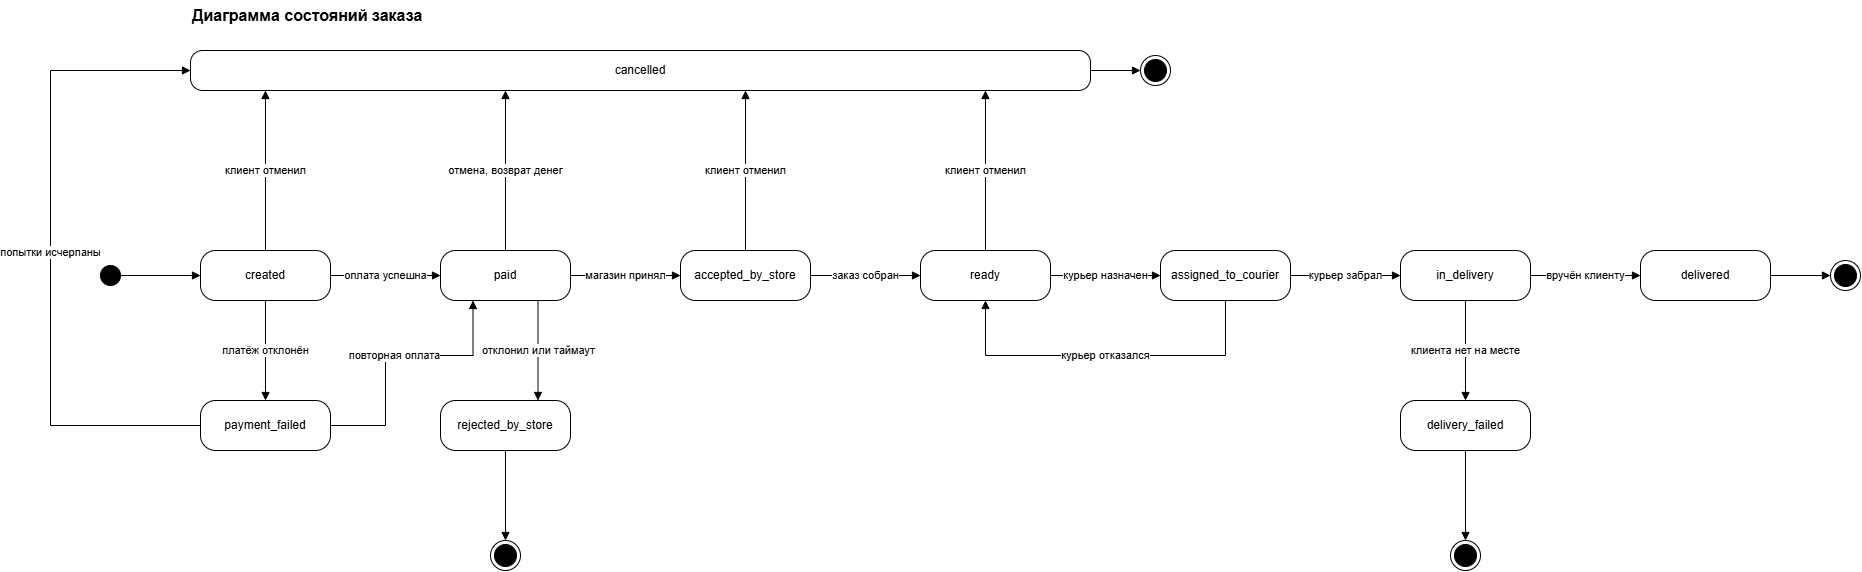

The diagram above was exported from draw.io. Its source (the exported page's mxGraphModel, read from the mxfile embedded in the PNG):
<mxGraphModel dx="723" dy="859" grid="1" gridSize="10" guides="1" tooltips="1" connect="1" arrows="1" fold="1" page="1" pageScale="1" pageWidth="1950" pageHeight="700" math="0" shadow="0">
  <root>
    <mxCell id="0" />
    <mxCell id="1" parent="0" />
    <mxCell id="title" parent="1" style="text;html=1;align=left;verticalAlign=middle;fontSize=16;fontStyle=1;fontColor=#000000;" value="Диаграмма состояний заказа" vertex="1">
      <mxGeometry height="30" width="400" x="200" y="20" as="geometry" />
    </mxCell>
    <mxCell id="created" parent="1" style="rounded=1;whiteSpace=wrap;html=1;arcSize=30;fillColor=#ffffff;strokeColor=#000000;fontColor=#000000;" value="created" vertex="1">
      <mxGeometry height="50" width="130" x="210" y="270" as="geometry" />
    </mxCell>
    <mxCell id="paid" parent="1" style="rounded=1;whiteSpace=wrap;html=1;arcSize=30;fillColor=#ffffff;strokeColor=#000000;fontColor=#000000;" value="paid" vertex="1">
      <mxGeometry height="50" width="130" x="450" y="270" as="geometry" />
    </mxCell>
    <mxCell id="accepted_by_store" parent="1" style="rounded=1;whiteSpace=wrap;html=1;arcSize=30;fillColor=#ffffff;strokeColor=#000000;fontColor=#000000;" value="accepted_by_store" vertex="1">
      <mxGeometry height="50" width="130" x="690" y="270" as="geometry" />
    </mxCell>
    <mxCell id="ready" parent="1" style="rounded=1;whiteSpace=wrap;html=1;arcSize=30;fillColor=#ffffff;strokeColor=#000000;fontColor=#000000;" value="ready" vertex="1">
      <mxGeometry height="50" width="130" x="930" y="270" as="geometry" />
    </mxCell>
    <mxCell id="assigned_to_courier" parent="1" style="rounded=1;whiteSpace=wrap;html=1;arcSize=30;fillColor=#ffffff;strokeColor=#000000;fontColor=#000000;" value="assigned_to_courier" vertex="1">
      <mxGeometry height="50" width="130" x="1170" y="270" as="geometry" />
    </mxCell>
    <mxCell id="in_delivery" parent="1" style="rounded=1;whiteSpace=wrap;html=1;arcSize=30;fillColor=#ffffff;strokeColor=#000000;fontColor=#000000;" value="in_delivery" vertex="1">
      <mxGeometry height="50" width="130" x="1410" y="270" as="geometry" />
    </mxCell>
    <mxCell id="delivered" parent="1" style="rounded=1;whiteSpace=wrap;html=1;arcSize=30;fillColor=#ffffff;strokeColor=#000000;fontColor=#000000;" value="delivered" vertex="1">
      <mxGeometry height="50" width="130" x="1650" y="270" as="geometry" />
    </mxCell>
    <mxCell id="start" parent="1" style="ellipse;html=1;fillColor=#000000;strokeColor=#000000;" value="" vertex="1">
      <mxGeometry height="20" width="20" x="110" y="285" as="geometry" />
    </mxCell>
    <mxCell id="end_ok" parent="1" style="ellipse;html=1;shape=endState;fillColor=#000000;strokeColor=#000000;" value="" vertex="1">
      <mxGeometry height="30" width="30" x="1840" y="280" as="geometry" />
    </mxCell>
    <mxCell id="payment_failed" parent="1" style="rounded=1;whiteSpace=wrap;html=1;arcSize=30;fillColor=#ffffff;strokeColor=#000000;fontColor=#000000;" value="payment_failed" vertex="1">
      <mxGeometry height="50" width="130" x="210" y="420" as="geometry" />
    </mxCell>
    <mxCell id="rejected_by_store" parent="1" style="rounded=1;whiteSpace=wrap;html=1;arcSize=30;fillColor=#ffffff;strokeColor=#000000;fontColor=#000000;" value="rejected_by_store" vertex="1">
      <mxGeometry height="50" width="130" x="450" y="420" as="geometry" />
    </mxCell>
    <mxCell id="delivery_failed" parent="1" style="rounded=1;whiteSpace=wrap;html=1;arcSize=30;fillColor=#ffffff;strokeColor=#000000;fontColor=#000000;" value="delivery_failed" vertex="1">
      <mxGeometry height="50" width="130" x="1410" y="420" as="geometry" />
    </mxCell>
    <mxCell id="end_rej" parent="1" style="ellipse;html=1;shape=endState;fillColor=#000000;strokeColor=#000000;" value="" vertex="1">
      <mxGeometry height="30" width="30" x="500" y="560" as="geometry" />
    </mxCell>
    <mxCell id="end_df" parent="1" style="ellipse;html=1;shape=endState;fillColor=#000000;strokeColor=#000000;" value="" vertex="1">
      <mxGeometry height="30" width="30" x="1460" y="560" as="geometry" />
    </mxCell>
    <mxCell id="cancelled" parent="1" style="rounded=1;whiteSpace=wrap;html=1;arcSize=30;fillColor=#ffffff;strokeColor=#000000;fontColor=#000000;" value="cancelled" vertex="1">
      <mxGeometry height="40" width="900" x="200" y="70" as="geometry" />
    </mxCell>
    <mxCell id="end_cancel" parent="1" style="ellipse;html=1;shape=endState;fillColor=#000000;strokeColor=#000000;" value="" vertex="1">
      <mxGeometry height="30" width="30" x="1150" y="75" as="geometry" />
    </mxCell>
    <mxCell id="e0" edge="1" parent="1" source="start" style="edgeStyle=orthogonalEdgeStyle;rounded=0;html=1;endArrow=block;endFill=1;strokeColor=#000000;fontColor=#000000;fontSize=11;labelBackgroundColor=#ffffff;" target="created" value="">
      <mxGeometry relative="1" as="geometry" />
    </mxCell>
    <mxCell id="e1" edge="1" parent="1" source="created" style="edgeStyle=orthogonalEdgeStyle;rounded=0;html=1;endArrow=block;endFill=1;strokeColor=#000000;fontColor=#000000;fontSize=11;labelBackgroundColor=#ffffff;" target="paid" value="оплата успешна">
      <mxGeometry relative="1" as="geometry" />
    </mxCell>
    <mxCell id="e2" edge="1" parent="1" source="paid" style="edgeStyle=orthogonalEdgeStyle;rounded=0;html=1;endArrow=block;endFill=1;strokeColor=#000000;fontColor=#000000;fontSize=11;labelBackgroundColor=#ffffff;" target="accepted_by_store" value="магазин принял">
      <mxGeometry relative="1" as="geometry" />
    </mxCell>
    <mxCell id="e3" edge="1" parent="1" source="accepted_by_store" style="edgeStyle=orthogonalEdgeStyle;rounded=0;html=1;endArrow=block;endFill=1;strokeColor=#000000;fontColor=#000000;fontSize=11;labelBackgroundColor=#ffffff;" target="ready" value="заказ собран">
      <mxGeometry relative="1" as="geometry" />
    </mxCell>
    <mxCell id="e4" edge="1" parent="1" source="ready" style="edgeStyle=orthogonalEdgeStyle;rounded=0;html=1;endArrow=block;endFill=1;strokeColor=#000000;fontColor=#000000;fontSize=11;labelBackgroundColor=#ffffff;" target="assigned_to_courier" value="курьер назначен">
      <mxGeometry relative="1" as="geometry" />
    </mxCell>
    <mxCell id="e5" edge="1" parent="1" source="assigned_to_courier" style="edgeStyle=orthogonalEdgeStyle;rounded=0;html=1;endArrow=block;endFill=1;strokeColor=#000000;fontColor=#000000;fontSize=11;labelBackgroundColor=#ffffff;" target="in_delivery" value="курьер забрал">
      <mxGeometry relative="1" as="geometry" />
    </mxCell>
    <mxCell id="e6" edge="1" parent="1" source="in_delivery" style="edgeStyle=orthogonalEdgeStyle;rounded=0;html=1;endArrow=block;endFill=1;strokeColor=#000000;fontColor=#000000;fontSize=11;labelBackgroundColor=#ffffff;" target="delivered" value="вручён клиенту">
      <mxGeometry relative="1" as="geometry" />
    </mxCell>
    <mxCell id="e7" edge="1" parent="1" source="delivered" style="edgeStyle=orthogonalEdgeStyle;rounded=0;html=1;endArrow=block;endFill=1;strokeColor=#000000;fontColor=#000000;fontSize=11;labelBackgroundColor=#ffffff;" target="end_ok" value="">
      <mxGeometry relative="1" as="geometry" />
    </mxCell>
    <mxCell id="e8" edge="1" parent="1" source="created" style="edgeStyle=orthogonalEdgeStyle;rounded=0;html=1;endArrow=block;endFill=1;strokeColor=#000000;fontColor=#000000;fontSize=11;labelBackgroundColor=#ffffff;exitX=0.5;exitY=1;exitDx=0;exitDy=0;entryX=0.5;entryY=0;entryDx=0;entryDy=0;" target="payment_failed" value="платёж отклонён">
      <mxGeometry relative="1" as="geometry" />
    </mxCell>
    <mxCell id="e9" edge="1" parent="1" source="payment_failed" style="edgeStyle=orthogonalEdgeStyle;rounded=0;html=1;endArrow=block;endFill=1;strokeColor=#000000;fontColor=#000000;fontSize=11;labelBackgroundColor=#ffffff;exitX=1;exitY=0.5;exitDx=0;exitDy=0;entryX=0.25;entryY=1;entryDx=0;entryDy=0;" target="paid" value="повторная оплата">
      <mxGeometry relative="1" as="geometry">
        <Array as="points">
          <mxPoint x="395" y="445" />
          <mxPoint x="395" y="375" />
          <mxPoint x="482.5" y="375" />
        </Array>
      </mxGeometry>
    </mxCell>
    <mxCell id="e10" edge="1" parent="1" source="paid" style="edgeStyle=orthogonalEdgeStyle;rounded=0;html=1;endArrow=block;endFill=1;strokeColor=#000000;fontColor=#000000;fontSize=11;labelBackgroundColor=#ffffff;exitX=0.75;exitY=1;exitDx=0;exitDy=0;entryX=0.75;entryY=0;entryDx=0;entryDy=0;" target="rejected_by_store" value="отклонил или таймаут">
      <mxGeometry relative="1" as="geometry" />
    </mxCell>
    <mxCell id="e11" edge="1" parent="1" source="rejected_by_store" style="edgeStyle=orthogonalEdgeStyle;rounded=0;html=1;endArrow=block;endFill=1;strokeColor=#000000;fontColor=#000000;fontSize=11;labelBackgroundColor=#ffffff;exitX=0.5;exitY=1;exitDx=0;exitDy=0;entryX=0.5;entryY=0;entryDx=0;entryDy=0;" target="end_rej" value="">
      <mxGeometry relative="1" as="geometry" />
    </mxCell>
    <mxCell id="e12" edge="1" parent="1" source="in_delivery" style="edgeStyle=orthogonalEdgeStyle;rounded=0;html=1;endArrow=block;endFill=1;strokeColor=#000000;fontColor=#000000;fontSize=11;labelBackgroundColor=#ffffff;exitX=0.5;exitY=1;exitDx=0;exitDy=0;entryX=0.5;entryY=0;entryDx=0;entryDy=0;" target="delivery_failed" value="клиента нет на месте">
      <mxGeometry relative="1" as="geometry" />
    </mxCell>
    <mxCell id="e13" edge="1" parent="1" source="delivery_failed" style="edgeStyle=orthogonalEdgeStyle;rounded=0;html=1;endArrow=block;endFill=1;strokeColor=#000000;fontColor=#000000;fontSize=11;labelBackgroundColor=#ffffff;exitX=0.5;exitY=1;exitDx=0;exitDy=0;entryX=0.5;entryY=0;entryDx=0;entryDy=0;" target="end_df" value="">
      <mxGeometry relative="1" as="geometry" />
    </mxCell>
    <mxCell id="e14" edge="1" parent="1" source="assigned_to_courier" style="edgeStyle=orthogonalEdgeStyle;rounded=0;html=1;endArrow=block;endFill=1;strokeColor=#000000;fontColor=#000000;fontSize=11;labelBackgroundColor=#ffffff;exitX=0.5;exitY=1;exitDx=0;exitDy=0;entryX=0.5;entryY=1;entryDx=0;entryDy=0;" target="ready" value="курьер отказался">
      <mxGeometry relative="1" as="geometry">
        <Array as="points">
          <mxPoint x="1235" y="375" />
          <mxPoint x="995" y="375" />
        </Array>
      </mxGeometry>
    </mxCell>
    <mxCell id="c1" edge="1" parent="1" source="created" style="edgeStyle=orthogonalEdgeStyle;rounded=0;html=1;endArrow=block;endFill=1;strokeColor=#000000;fontColor=#000000;fontSize=11;labelBackgroundColor=#ffffff;exitX=0.5;exitY=0;exitDx=0;exitDy=0;entryX=0.0833;entryY=1;entryDx=0;entryDy=0;" target="cancelled" value="клиент отменил">
      <mxGeometry relative="1" as="geometry" />
    </mxCell>
    <mxCell id="c2" edge="1" parent="1" source="paid" style="edgeStyle=orthogonalEdgeStyle;rounded=0;html=1;endArrow=block;endFill=1;strokeColor=#000000;fontColor=#000000;fontSize=11;labelBackgroundColor=#ffffff;exitX=0.5;exitY=0;exitDx=0;exitDy=0;entryX=0.35;entryY=1;entryDx=0;entryDy=0;" target="cancelled" value="отмена, возврат денег">
      <mxGeometry relative="1" as="geometry" />
    </mxCell>
    <mxCell id="c3" edge="1" parent="1" source="accepted_by_store" style="edgeStyle=orthogonalEdgeStyle;rounded=0;html=1;endArrow=block;endFill=1;strokeColor=#000000;fontColor=#000000;fontSize=11;labelBackgroundColor=#ffffff;exitX=0.5;exitY=0;exitDx=0;exitDy=0;entryX=0.6167;entryY=1;entryDx=0;entryDy=0;" target="cancelled" value="клиент отменил">
      <mxGeometry relative="1" as="geometry" />
    </mxCell>
    <mxCell id="c4" edge="1" parent="1" source="ready" style="edgeStyle=orthogonalEdgeStyle;rounded=0;html=1;endArrow=block;endFill=1;strokeColor=#000000;fontColor=#000000;fontSize=11;labelBackgroundColor=#ffffff;exitX=0.5;exitY=0;exitDx=0;exitDy=0;entryX=0.8833;entryY=1;entryDx=0;entryDy=0;" target="cancelled" value="клиент отменил">
      <mxGeometry relative="1" as="geometry" />
    </mxCell>
    <mxCell id="c5" edge="1" parent="1" source="payment_failed" style="edgeStyle=orthogonalEdgeStyle;rounded=0;html=1;endArrow=block;endFill=1;strokeColor=#000000;fontColor=#000000;fontSize=11;labelBackgroundColor=#ffffff;exitX=0;exitY=0.5;exitDx=0;exitDy=0;entryX=0;entryY=0.5;entryDx=0;entryDy=0;" target="cancelled" value="попытки исчерпаны">
      <mxGeometry relative="1" as="geometry">
        <Array as="points">
          <mxPoint x="60" y="445" />
          <mxPoint x="60" y="90" />
        </Array>
      </mxGeometry>
    </mxCell>
    <mxCell id="c6" edge="1" parent="1" source="cancelled" style="edgeStyle=orthogonalEdgeStyle;rounded=0;html=1;endArrow=block;endFill=1;strokeColor=#000000;fontColor=#000000;fontSize=11;labelBackgroundColor=#ffffff;exitX=1;exitY=0.5;exitDx=0;exitDy=0;entryX=0;entryY=0.5;entryDx=0;entryDy=0;" target="end_cancel" value="">
      <mxGeometry relative="1" as="geometry" />
    </mxCell>
  </root>
</mxGraphModel>